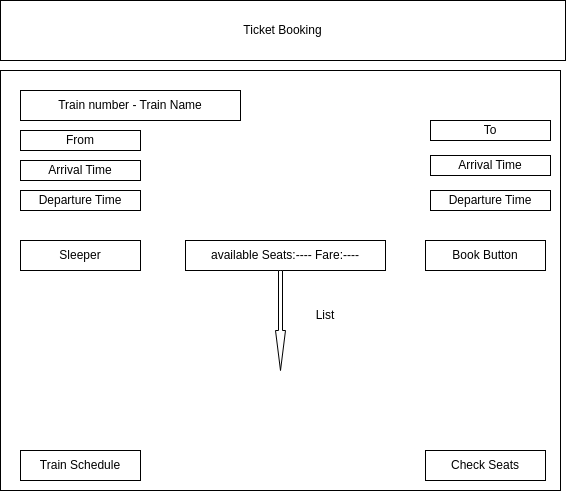

The diagram above was exported from draw.io. Its source (the exported page's mxGraphModel, read from the mxfile embedded in the PNG):
<mxGraphModel dx="1114" dy="583" grid="1" gridSize="10" guides="1" tooltips="1" connect="1" arrows="1" fold="1" page="1" pageScale="1" pageWidth="850" pageHeight="1100" math="0" shadow="0">
  <root>
    <mxCell id="0" />
    <mxCell id="1" parent="0" />
    <mxCell id="7Aahaj949SdKlfNBvTj9-102" value="Ticket Booking" style="rounded=0;whiteSpace=wrap;html=1;" vertex="1" parent="1">
      <mxGeometry x="145" y="130" width="565" height="60" as="geometry" />
    </mxCell>
    <mxCell id="7Aahaj949SdKlfNBvTj9-108" value="Train Schedule" style="rounded=0;whiteSpace=wrap;html=1;" vertex="1" parent="1">
      <mxGeometry x="170" y="220" width="120" height="30" as="geometry" />
    </mxCell>
    <mxCell id="7Aahaj949SdKlfNBvTj9-112" value="Check Seats" style="rounded=0;whiteSpace=wrap;html=1;" vertex="1" parent="1">
      <mxGeometry x="580" y="220" width="120" height="30" as="geometry" />
    </mxCell>
    <mxCell id="7Aahaj949SdKlfNBvTj9-116" value="" style="rounded=0;whiteSpace=wrap;html=1;" vertex="1" parent="1">
      <mxGeometry x="145" y="200" width="560" height="420" as="geometry" />
    </mxCell>
    <mxCell id="7Aahaj949SdKlfNBvTj9-117" value="Train number - Train Name" style="rounded=0;whiteSpace=wrap;html=1;" vertex="1" parent="1">
      <mxGeometry x="165" y="220" width="220" height="30" as="geometry" />
    </mxCell>
    <mxCell id="7Aahaj949SdKlfNBvTj9-118" value="From" style="rounded=0;whiteSpace=wrap;html=1;" vertex="1" parent="1">
      <mxGeometry x="165" y="260" width="120" height="20" as="geometry" />
    </mxCell>
    <mxCell id="7Aahaj949SdKlfNBvTj9-119" value="Arrival Time" style="rounded=0;whiteSpace=wrap;html=1;" vertex="1" parent="1">
      <mxGeometry x="165" y="290" width="120" height="20" as="geometry" />
    </mxCell>
    <mxCell id="7Aahaj949SdKlfNBvTj9-120" value="Departure Time" style="rounded=0;whiteSpace=wrap;html=1;" vertex="1" parent="1">
      <mxGeometry x="165" y="320" width="120" height="20" as="geometry" />
    </mxCell>
    <mxCell id="7Aahaj949SdKlfNBvTj9-121" value="Train Schedule" style="rounded=0;whiteSpace=wrap;html=1;" vertex="1" parent="1">
      <mxGeometry x="165" y="580" width="120" height="30" as="geometry" />
    </mxCell>
    <mxCell id="7Aahaj949SdKlfNBvTj9-122" value="To" style="rounded=0;whiteSpace=wrap;html=1;" vertex="1" parent="1">
      <mxGeometry x="575" y="250" width="120" height="20" as="geometry" />
    </mxCell>
    <mxCell id="7Aahaj949SdKlfNBvTj9-123" value="Arrival Time" style="rounded=0;whiteSpace=wrap;html=1;" vertex="1" parent="1">
      <mxGeometry x="575" y="285" width="120" height="20" as="geometry" />
    </mxCell>
    <mxCell id="7Aahaj949SdKlfNBvTj9-124" value="Departure Time" style="rounded=0;whiteSpace=wrap;html=1;" vertex="1" parent="1">
      <mxGeometry x="575" y="320" width="120" height="20" as="geometry" />
    </mxCell>
    <mxCell id="7Aahaj949SdKlfNBvTj9-125" value="Check Seats" style="rounded=0;whiteSpace=wrap;html=1;" vertex="1" parent="1">
      <mxGeometry x="570" y="580" width="120" height="30" as="geometry" />
    </mxCell>
    <mxCell id="7Aahaj949SdKlfNBvTj9-127" value="Sleeper" style="rounded=0;whiteSpace=wrap;html=1;" vertex="1" parent="1">
      <mxGeometry x="165" y="370" width="120" height="30" as="geometry" />
    </mxCell>
    <mxCell id="7Aahaj949SdKlfNBvTj9-129" value="available Seats:---- Fare:----" style="rounded=0;whiteSpace=wrap;html=1;" vertex="1" parent="1">
      <mxGeometry x="330" y="370" width="200" height="30" as="geometry" />
    </mxCell>
    <mxCell id="7Aahaj949SdKlfNBvTj9-130" value="Book Button" style="rounded=0;whiteSpace=wrap;html=1;" vertex="1" parent="1">
      <mxGeometry x="570" y="370" width="120" height="30" as="geometry" />
    </mxCell>
    <mxCell id="7Aahaj949SdKlfNBvTj9-133" value="" style="html=1;shadow=0;dashed=0;align=center;verticalAlign=middle;shape=mxgraph.arrows2.arrow;dy=0.6;dx=40;direction=south;notch=0;" vertex="1" parent="1">
      <mxGeometry x="420" y="400" width="10" height="100" as="geometry" />
    </mxCell>
    <mxCell id="7Aahaj949SdKlfNBvTj9-134" value="List" style="text;html=1;align=center;verticalAlign=middle;whiteSpace=wrap;rounded=0;" vertex="1" parent="1">
      <mxGeometry x="440" y="430" width="60" height="30" as="geometry" />
    </mxCell>
  </root>
</mxGraphModel>